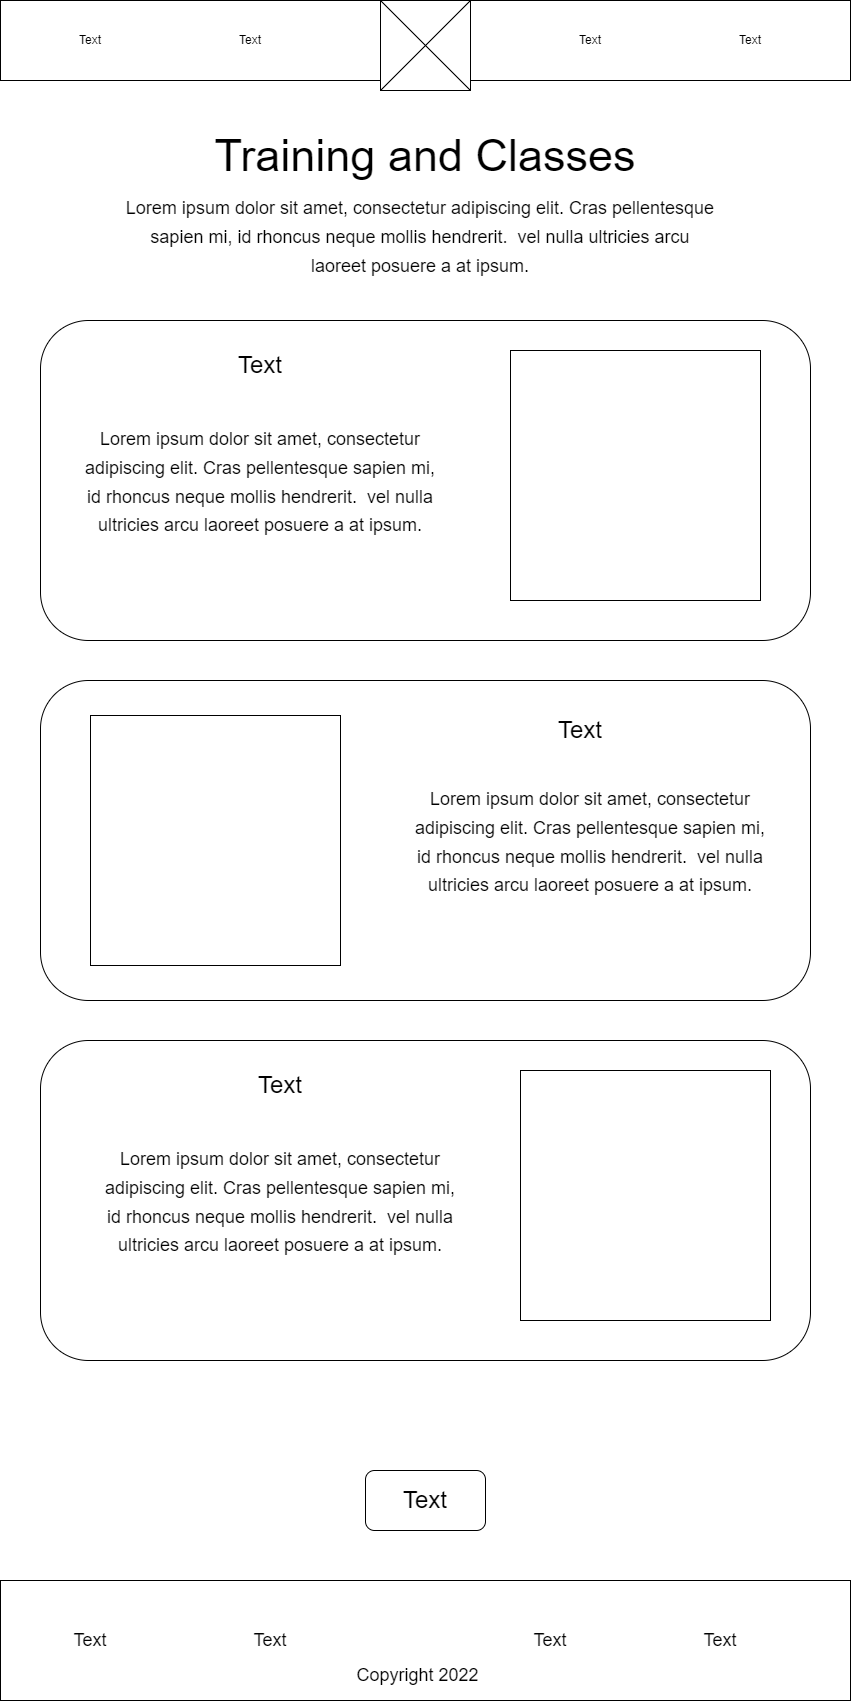

The diagram above was exported from draw.io. Its source (the exported page's mxGraphModel, read from the mxfile embedded in the PNG):
<mxGraphModel dx="1102" dy="695" grid="1" gridSize="10" guides="1" tooltips="1" connect="1" arrows="1" fold="1" page="1" pageScale="1" pageWidth="850" pageHeight="1700" math="0" shadow="0">
  <root>
    <mxCell id="puudFXAQfe_gQHeatMDf-0" />
    <mxCell id="puudFXAQfe_gQHeatMDf-1" parent="puudFXAQfe_gQHeatMDf-0" />
    <mxCell id="eHsYQVEi0pYXhkYBhVyt-15" value="" style="rounded=1;whiteSpace=wrap;html=1;fontSize=24;" vertex="1" parent="puudFXAQfe_gQHeatMDf-1">
      <mxGeometry x="365" y="1470" width="120" height="60" as="geometry" />
    </mxCell>
    <mxCell id="puudFXAQfe_gQHeatMDf-3" value="" style="rounded=0;whiteSpace=wrap;html=1;" vertex="1" parent="puudFXAQfe_gQHeatMDf-1">
      <mxGeometry width="850" height="80" as="geometry" />
    </mxCell>
    <mxCell id="puudFXAQfe_gQHeatMDf-4" value="" style="whiteSpace=wrap;html=1;aspect=fixed;" vertex="1" parent="puudFXAQfe_gQHeatMDf-1">
      <mxGeometry x="380" width="90" height="90" as="geometry" />
    </mxCell>
    <mxCell id="puudFXAQfe_gQHeatMDf-5" value="Text" style="text;html=1;strokeColor=none;fillColor=none;align=center;verticalAlign=middle;whiteSpace=wrap;rounded=0;" vertex="1" parent="puudFXAQfe_gQHeatMDf-1">
      <mxGeometry x="60" y="25" width="60" height="30" as="geometry" />
    </mxCell>
    <mxCell id="puudFXAQfe_gQHeatMDf-6" value="Text" style="text;html=1;strokeColor=none;fillColor=none;align=center;verticalAlign=middle;whiteSpace=wrap;rounded=0;" vertex="1" parent="puudFXAQfe_gQHeatMDf-1">
      <mxGeometry x="220" y="25" width="60" height="30" as="geometry" />
    </mxCell>
    <mxCell id="puudFXAQfe_gQHeatMDf-7" value="Text" style="text;html=1;strokeColor=none;fillColor=none;align=center;verticalAlign=middle;whiteSpace=wrap;rounded=0;" vertex="1" parent="puudFXAQfe_gQHeatMDf-1">
      <mxGeometry x="560" y="25" width="60" height="30" as="geometry" />
    </mxCell>
    <mxCell id="puudFXAQfe_gQHeatMDf-8" value="Text" style="text;html=1;strokeColor=none;fillColor=none;align=center;verticalAlign=middle;whiteSpace=wrap;rounded=0;" vertex="1" parent="puudFXAQfe_gQHeatMDf-1">
      <mxGeometry x="720" y="25" width="60" height="30" as="geometry" />
    </mxCell>
    <mxCell id="puudFXAQfe_gQHeatMDf-9" value="" style="endArrow=none;html=1;rounded=0;entryX=1;entryY=0;entryDx=0;entryDy=0;exitX=0;exitY=1;exitDx=0;exitDy=0;" edge="1" parent="puudFXAQfe_gQHeatMDf-1" source="puudFXAQfe_gQHeatMDf-4" target="puudFXAQfe_gQHeatMDf-4">
      <mxGeometry width="50" height="50" relative="1" as="geometry">
        <mxPoint x="390" y="90" as="sourcePoint" />
        <mxPoint x="420" y="60" as="targetPoint" />
      </mxGeometry>
    </mxCell>
    <mxCell id="puudFXAQfe_gQHeatMDf-10" value="" style="endArrow=none;html=1;rounded=0;exitX=1;exitY=1;exitDx=0;exitDy=0;entryX=0;entryY=0;entryDx=0;entryDy=0;" edge="1" parent="puudFXAQfe_gQHeatMDf-1" source="puudFXAQfe_gQHeatMDf-4" target="puudFXAQfe_gQHeatMDf-4">
      <mxGeometry width="50" height="50" relative="1" as="geometry">
        <mxPoint x="450" y="110" as="sourcePoint" />
        <mxPoint x="370" as="targetPoint" />
      </mxGeometry>
    </mxCell>
    <mxCell id="puudFXAQfe_gQHeatMDf-23" value="" style="rounded=0;whiteSpace=wrap;html=1;fontSize=18;" vertex="1" parent="puudFXAQfe_gQHeatMDf-1">
      <mxGeometry y="1580" width="850" height="120" as="geometry" />
    </mxCell>
    <mxCell id="puudFXAQfe_gQHeatMDf-24" value="Text" style="text;html=1;strokeColor=none;fillColor=none;align=center;verticalAlign=middle;whiteSpace=wrap;rounded=0;fontSize=18;" vertex="1" parent="puudFXAQfe_gQHeatMDf-1">
      <mxGeometry x="60" y="1625" width="60" height="30" as="geometry" />
    </mxCell>
    <mxCell id="puudFXAQfe_gQHeatMDf-25" value="Text" style="text;html=1;strokeColor=none;fillColor=none;align=center;verticalAlign=middle;whiteSpace=wrap;rounded=0;fontSize=18;" vertex="1" parent="puudFXAQfe_gQHeatMDf-1">
      <mxGeometry x="240" y="1625" width="60" height="30" as="geometry" />
    </mxCell>
    <mxCell id="puudFXAQfe_gQHeatMDf-26" value="Text" style="text;html=1;strokeColor=none;fillColor=none;align=center;verticalAlign=middle;whiteSpace=wrap;rounded=0;fontSize=18;" vertex="1" parent="puudFXAQfe_gQHeatMDf-1">
      <mxGeometry x="520" y="1625" width="60" height="30" as="geometry" />
    </mxCell>
    <mxCell id="puudFXAQfe_gQHeatMDf-27" value="Text" style="text;html=1;strokeColor=none;fillColor=none;align=center;verticalAlign=middle;whiteSpace=wrap;rounded=0;fontSize=18;" vertex="1" parent="puudFXAQfe_gQHeatMDf-1">
      <mxGeometry x="690" y="1625" width="60" height="30" as="geometry" />
    </mxCell>
    <mxCell id="puudFXAQfe_gQHeatMDf-28" value="Copyright 2022&amp;nbsp;" style="text;html=1;strokeColor=none;fillColor=none;align=center;verticalAlign=middle;whiteSpace=wrap;rounded=0;fontSize=18;" vertex="1" parent="puudFXAQfe_gQHeatMDf-1">
      <mxGeometry x="295" y="1660" width="250" height="30" as="geometry" />
    </mxCell>
    <mxCell id="pxenL9W7XZww-WeJv-o1-0" value="Training and Classes" style="text;html=1;strokeColor=none;fillColor=none;align=center;verticalAlign=middle;whiteSpace=wrap;rounded=0;fontSize=45;" vertex="1" parent="puudFXAQfe_gQHeatMDf-1">
      <mxGeometry x="190" y="140" width="470" height="30" as="geometry" />
    </mxCell>
    <mxCell id="pxenL9W7XZww-WeJv-o1-1" value="&lt;span style=&quot;font-size: 18px; text-align: left;&quot;&gt;Lorem ipsum dolor sit amet, consectetur adipiscing elit. Cras pellentesque sapien mi, id rhoncus neque mollis hendrerit.&amp;nbsp; vel nulla ultricies arcu laoreet posuere a at ipsum.&lt;/span&gt;" style="text;html=1;strokeColor=none;fillColor=none;align=center;verticalAlign=middle;whiteSpace=wrap;rounded=0;fontSize=24;" vertex="1" parent="puudFXAQfe_gQHeatMDf-1">
      <mxGeometry x="120" y="220" width="600" height="30" as="geometry" />
    </mxCell>
    <mxCell id="eHsYQVEi0pYXhkYBhVyt-0" value="" style="rounded=1;whiteSpace=wrap;html=1;fontSize=24;" vertex="1" parent="puudFXAQfe_gQHeatMDf-1">
      <mxGeometry x="40" y="320" width="770" height="320" as="geometry" />
    </mxCell>
    <mxCell id="eHsYQVEi0pYXhkYBhVyt-1" value="" style="rounded=1;whiteSpace=wrap;html=1;fontSize=24;" vertex="1" parent="puudFXAQfe_gQHeatMDf-1">
      <mxGeometry x="40" y="680" width="770" height="320" as="geometry" />
    </mxCell>
    <mxCell id="eHsYQVEi0pYXhkYBhVyt-2" value="" style="rounded=1;whiteSpace=wrap;html=1;fontSize=24;" vertex="1" parent="puudFXAQfe_gQHeatMDf-1">
      <mxGeometry x="40" y="1040" width="770" height="320" as="geometry" />
    </mxCell>
    <mxCell id="eHsYQVEi0pYXhkYBhVyt-3" value="Text" style="text;html=1;strokeColor=none;fillColor=none;align=center;verticalAlign=middle;whiteSpace=wrap;rounded=0;fontSize=24;" vertex="1" parent="puudFXAQfe_gQHeatMDf-1">
      <mxGeometry x="230" y="350" width="60" height="30" as="geometry" />
    </mxCell>
    <mxCell id="eHsYQVEi0pYXhkYBhVyt-4" value="" style="whiteSpace=wrap;html=1;aspect=fixed;fontSize=24;" vertex="1" parent="puudFXAQfe_gQHeatMDf-1">
      <mxGeometry x="510" y="350" width="250" height="250" as="geometry" />
    </mxCell>
    <mxCell id="eHsYQVEi0pYXhkYBhVyt-6" value="" style="whiteSpace=wrap;html=1;aspect=fixed;fontSize=24;" vertex="1" parent="puudFXAQfe_gQHeatMDf-1">
      <mxGeometry x="90" y="715" width="250" height="250" as="geometry" />
    </mxCell>
    <mxCell id="eHsYQVEi0pYXhkYBhVyt-7" value="" style="whiteSpace=wrap;html=1;aspect=fixed;fontSize=24;" vertex="1" parent="puudFXAQfe_gQHeatMDf-1">
      <mxGeometry x="520" y="1070" width="250" height="250" as="geometry" />
    </mxCell>
    <mxCell id="eHsYQVEi0pYXhkYBhVyt-8" value="Text" style="text;html=1;strokeColor=none;fillColor=none;align=center;verticalAlign=middle;whiteSpace=wrap;rounded=0;fontSize=24;" vertex="1" parent="puudFXAQfe_gQHeatMDf-1">
      <mxGeometry x="550" y="715" width="60" height="30" as="geometry" />
    </mxCell>
    <mxCell id="eHsYQVEi0pYXhkYBhVyt-9" value="Text" style="text;html=1;strokeColor=none;fillColor=none;align=center;verticalAlign=middle;whiteSpace=wrap;rounded=0;fontSize=24;" vertex="1" parent="puudFXAQfe_gQHeatMDf-1">
      <mxGeometry x="250" y="1070" width="60" height="30" as="geometry" />
    </mxCell>
    <mxCell id="eHsYQVEi0pYXhkYBhVyt-11" value="&lt;span style=&quot;font-size: 18px; text-align: left;&quot;&gt;Lorem ipsum dolor sit amet, consectetur adipiscing elit. Cras pellentesque sapien mi, id rhoncus neque mollis hendrerit.&amp;nbsp; vel nulla ultricies arcu laoreet posuere a at ipsum.&lt;/span&gt;" style="text;html=1;strokeColor=none;fillColor=none;align=center;verticalAlign=middle;whiteSpace=wrap;rounded=0;fontSize=24;" vertex="1" parent="puudFXAQfe_gQHeatMDf-1">
      <mxGeometry x="80" y="465" width="360" height="30" as="geometry" />
    </mxCell>
    <mxCell id="eHsYQVEi0pYXhkYBhVyt-12" value="&lt;span style=&quot;font-size: 18px; text-align: left;&quot;&gt;Lorem ipsum dolor sit amet, consectetur adipiscing elit. Cras pellentesque sapien mi, id rhoncus neque mollis hendrerit.&amp;nbsp; vel nulla ultricies arcu laoreet posuere a at ipsum.&lt;/span&gt;" style="text;html=1;strokeColor=none;fillColor=none;align=center;verticalAlign=middle;whiteSpace=wrap;rounded=0;fontSize=24;" vertex="1" parent="puudFXAQfe_gQHeatMDf-1">
      <mxGeometry x="410" y="825" width="360" height="30" as="geometry" />
    </mxCell>
    <mxCell id="eHsYQVEi0pYXhkYBhVyt-13" value="&lt;span style=&quot;font-size: 18px; text-align: left;&quot;&gt;Lorem ipsum dolor sit amet, consectetur adipiscing elit. Cras pellentesque sapien mi, id rhoncus neque mollis hendrerit.&amp;nbsp; vel nulla ultricies arcu laoreet posuere a at ipsum.&lt;/span&gt;" style="text;html=1;strokeColor=none;fillColor=none;align=center;verticalAlign=middle;whiteSpace=wrap;rounded=0;fontSize=24;" vertex="1" parent="puudFXAQfe_gQHeatMDf-1">
      <mxGeometry x="100" y="1185" width="360" height="30" as="geometry" />
    </mxCell>
    <mxCell id="eHsYQVEi0pYXhkYBhVyt-14" value="Text" style="text;html=1;strokeColor=none;fillColor=none;align=center;verticalAlign=middle;whiteSpace=wrap;rounded=0;fontSize=24;" vertex="1" parent="puudFXAQfe_gQHeatMDf-1">
      <mxGeometry x="395" y="1485" width="60" height="30" as="geometry" />
    </mxCell>
  </root>
</mxGraphModel>